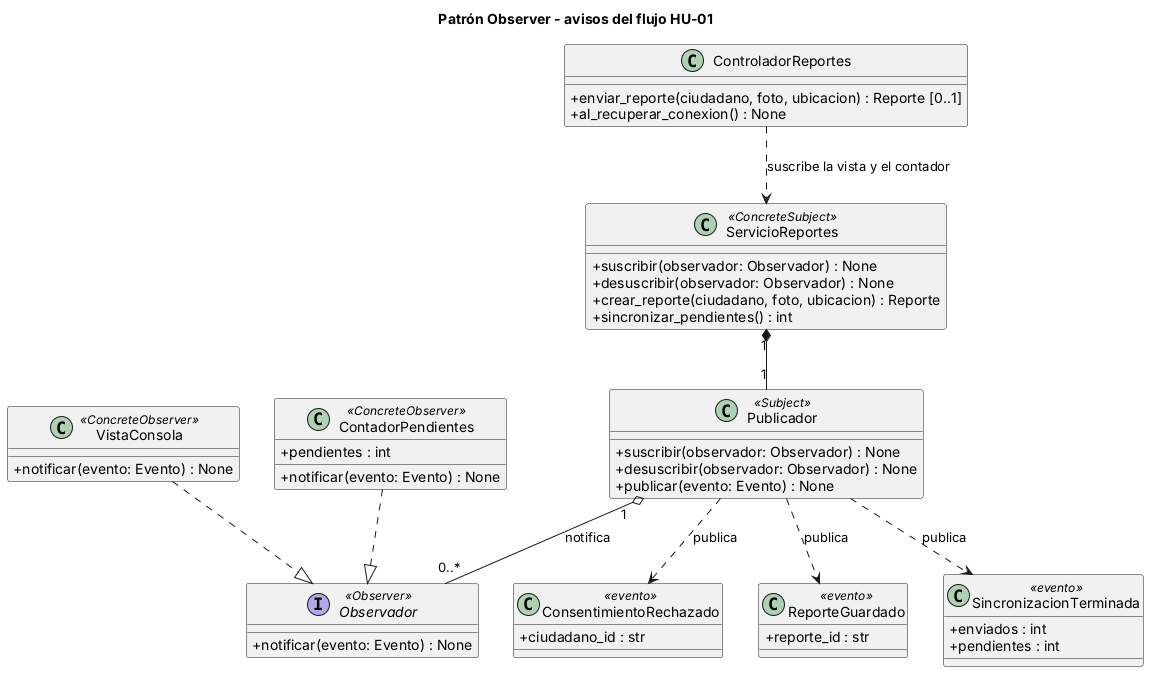

The diagram above was rendered by PlantUML. Its source (embedded in the PNG):
@startuml
title Patrón Observer - avisos del flujo HU-01

skinparam classAttributeIconSize 0

class ServicioReportes <<ConcreteSubject>> {
  + suscribir(observador: Observador) : None
  + desuscribir(observador: Observador) : None
  + crear_reporte(ciudadano, foto, ubicacion) : Reporte
  + sincronizar_pendientes() : int
}
class Publicador <<Subject>> {
  + suscribir(observador: Observador) : None
  + desuscribir(observador: Observador) : None
  + publicar(evento: Evento) : None
}
interface Observador <<Observer>> {
  + notificar(evento: Evento) : None
}
class VistaConsola <<ConcreteObserver>> {
  + notificar(evento: Evento) : None
}
class ContadorPendientes <<ConcreteObserver>> {
  + pendientes : int
  + notificar(evento: Evento) : None
}
class ControladorReportes {
  + enviar_reporte(ciudadano, foto, ubicacion) : Reporte [0..1]
  + al_recuperar_conexion() : None
}

class ConsentimientoRechazado <<evento>> {
  + ciudadano_id : str
}
class ReporteGuardado <<evento>> {
  + reporte_id : str
}
class SincronizacionTerminada <<evento>> {
  + enviados : int
  + pendientes : int
}

ServicioReportes "1" *-- "1" Publicador
Publicador "1" o-- "0..*" Observador : notifica
VistaConsola ..|> Observador
ContadorPendientes ..|> Observador
ControladorReportes ..> ServicioReportes : suscribe la vista y el contador
Publicador ..> ConsentimientoRechazado : publica
Publicador ..> ReporteGuardado : publica
Publicador ..> SincronizacionTerminada : publica
@enduml